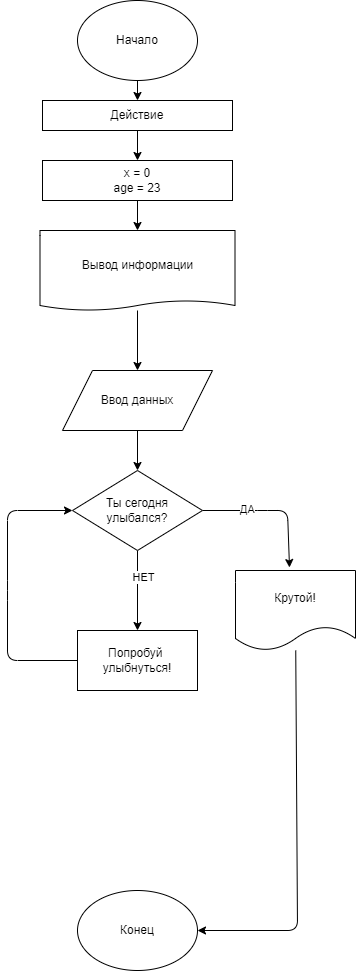

The diagram above was exported from draw.io. Its source (the exported page's mxGraphModel, read from the mxfile embedded in the PNG):
<mxGraphModel dx="953" dy="641" grid="1" gridSize="10" guides="1" tooltips="1" connect="1" arrows="1" fold="1" page="1" pageScale="1" pageWidth="850" pageHeight="1100" math="0" shadow="0">
  <root>
    <mxCell id="0" />
    <mxCell id="1" parent="0" />
    <mxCell id="4" style="edgeStyle=none;html=1;" edge="1" parent="1" source="2" target="3">
      <mxGeometry relative="1" as="geometry" />
    </mxCell>
    <mxCell id="2" value="Начало" style="ellipse;whiteSpace=wrap;html=1;" vertex="1" parent="1">
      <mxGeometry x="340" y="30" width="120" height="80" as="geometry" />
    </mxCell>
    <mxCell id="7" style="edgeStyle=none;html=1;" edge="1" parent="1" source="3" target="6">
      <mxGeometry relative="1" as="geometry" />
    </mxCell>
    <mxCell id="3" value="Действие" style="rounded=0;whiteSpace=wrap;html=1;" vertex="1" parent="1">
      <mxGeometry x="305" y="130" width="190" height="30" as="geometry" />
    </mxCell>
    <mxCell id="9" style="edgeStyle=none;html=1;entryX=0.5;entryY=0;entryDx=0;entryDy=0;" edge="1" parent="1" source="6" target="8">
      <mxGeometry relative="1" as="geometry" />
    </mxCell>
    <mxCell id="6" value="x = 0&lt;br&gt;age = 23" style="rounded=0;whiteSpace=wrap;html=1;" vertex="1" parent="1">
      <mxGeometry x="305" y="190" width="190" height="40" as="geometry" />
    </mxCell>
    <mxCell id="12" style="edgeStyle=none;html=1;" edge="1" parent="1" source="8" target="13">
      <mxGeometry relative="1" as="geometry">
        <mxPoint x="400" y="410" as="targetPoint" />
      </mxGeometry>
    </mxCell>
    <mxCell id="8" value="Вывод информации" style="shape=document;whiteSpace=wrap;html=1;boundedLbl=1;size=0.125;" vertex="1" parent="1">
      <mxGeometry x="302.5" y="260" width="195" height="80" as="geometry" />
    </mxCell>
    <mxCell id="11" value="Конец" style="ellipse;whiteSpace=wrap;html=1;" vertex="1" parent="1">
      <mxGeometry x="340" y="920" width="120" height="80" as="geometry" />
    </mxCell>
    <mxCell id="15" style="edgeStyle=none;html=1;entryX=0.5;entryY=0;entryDx=0;entryDy=0;" edge="1" parent="1" source="13" target="14">
      <mxGeometry relative="1" as="geometry" />
    </mxCell>
    <mxCell id="13" value="Ввод данных" style="shape=parallelogram;perimeter=parallelogramPerimeter;whiteSpace=wrap;html=1;fixedSize=1;size=30;" vertex="1" parent="1">
      <mxGeometry x="325" y="400" width="150" height="60" as="geometry" />
    </mxCell>
    <mxCell id="18" style="edgeStyle=none;html=1;entryX=0.45;entryY=-0.037;entryDx=0;entryDy=0;entryPerimeter=0;" edge="1" parent="1" source="14" target="17">
      <mxGeometry relative="1" as="geometry">
        <mxPoint x="570" y="540" as="targetPoint" />
        <Array as="points">
          <mxPoint x="520" y="540" />
          <mxPoint x="550" y="540" />
        </Array>
      </mxGeometry>
    </mxCell>
    <mxCell id="19" value="ДА" style="edgeLabel;html=1;align=center;verticalAlign=middle;resizable=0;points=[];" vertex="1" connectable="0" parent="18">
      <mxGeometry x="-0.3806" y="2" relative="1" as="geometry">
        <mxPoint as="offset" />
      </mxGeometry>
    </mxCell>
    <mxCell id="24" style="edgeStyle=none;html=1;entryX=0.5;entryY=0;entryDx=0;entryDy=0;" edge="1" parent="1" source="14" target="23">
      <mxGeometry relative="1" as="geometry" />
    </mxCell>
    <mxCell id="25" value="НЕТ" style="edgeLabel;html=1;align=center;verticalAlign=middle;resizable=0;points=[];" vertex="1" connectable="0" parent="24">
      <mxGeometry x="-0.35" y="5" relative="1" as="geometry">
        <mxPoint as="offset" />
      </mxGeometry>
    </mxCell>
    <mxCell id="14" value="Ты сегодня&lt;br&gt;улыбался?" style="rhombus;whiteSpace=wrap;html=1;" vertex="1" parent="1">
      <mxGeometry x="335" y="500" width="130" height="80" as="geometry" />
    </mxCell>
    <mxCell id="29" style="edgeStyle=none;html=1;" edge="1" parent="1" source="17" target="11">
      <mxGeometry relative="1" as="geometry">
        <Array as="points">
          <mxPoint x="560" y="960" />
        </Array>
      </mxGeometry>
    </mxCell>
    <mxCell id="17" value="Крутой!" style="shape=document;whiteSpace=wrap;html=1;boundedLbl=1;" vertex="1" parent="1">
      <mxGeometry x="498" y="600" width="120" height="80" as="geometry" />
    </mxCell>
    <mxCell id="26" style="edgeStyle=none;html=1;entryX=0;entryY=0.5;entryDx=0;entryDy=0;" edge="1" parent="1" source="23" target="14">
      <mxGeometry relative="1" as="geometry">
        <mxPoint x="270" y="450" as="targetPoint" />
        <Array as="points">
          <mxPoint x="270" y="690" />
          <mxPoint x="270" y="620" />
          <mxPoint x="270" y="540" />
        </Array>
      </mxGeometry>
    </mxCell>
    <mxCell id="23" value="Попробуй&amp;nbsp;&lt;br&gt;улыбнуться!" style="rounded=0;whiteSpace=wrap;html=1;" vertex="1" parent="1">
      <mxGeometry x="340" y="660" width="120" height="60" as="geometry" />
    </mxCell>
  </root>
</mxGraphModel>